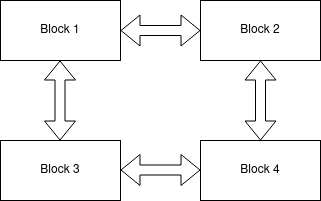

The diagram above was exported from draw.io. Its source (the exported page's mxGraphModel, read from the mxfile embedded in the PNG):
<mxGraphModel dx="1326" dy="1370" grid="1" gridSize="10" guides="1" tooltips="1" connect="1" arrows="1" fold="1" page="1" pageScale="1" pageWidth="827" pageHeight="1169" math="0" shadow="0">
  <root>
    <mxCell id="0" />
    <mxCell id="1" parent="0" />
    <mxCell id="xFn5zdCB5sJG20iP1RXf-1" value="Block 1" style="rounded=0;whiteSpace=wrap;html=1;" vertex="1" parent="1">
      <mxGeometry x="80" y="80" width="120" height="60" as="geometry" />
    </mxCell>
    <mxCell id="xFn5zdCB5sJG20iP1RXf-2" value="Block 2" style="rounded=0;whiteSpace=wrap;html=1;" vertex="1" parent="1">
      <mxGeometry x="280" y="80" width="120" height="60" as="geometry" />
    </mxCell>
    <mxCell id="xFn5zdCB5sJG20iP1RXf-3" value="Block 4" style="rounded=0;whiteSpace=wrap;html=1;" vertex="1" parent="1">
      <mxGeometry x="280" y="220" width="120" height="60" as="geometry" />
    </mxCell>
    <mxCell id="xFn5zdCB5sJG20iP1RXf-4" value="Block 3" style="rounded=0;whiteSpace=wrap;html=1;" vertex="1" parent="1">
      <mxGeometry x="80" y="220" width="120" height="60" as="geometry" />
    </mxCell>
    <mxCell id="xFn5zdCB5sJG20iP1RXf-5" value="" style="shape=flexArrow;endArrow=classic;startArrow=classic;html=1;entryX=0;entryY=0.5;entryDx=0;entryDy=0;" edge="1" parent="1" target="xFn5zdCB5sJG20iP1RXf-2">
      <mxGeometry width="50" height="50" relative="1" as="geometry">
        <mxPoint x="200" y="110" as="sourcePoint" />
        <mxPoint x="250" y="60" as="targetPoint" />
      </mxGeometry>
    </mxCell>
    <mxCell id="xFn5zdCB5sJG20iP1RXf-7" value="" style="shape=flexArrow;endArrow=classic;startArrow=classic;html=1;entryX=0;entryY=0.5;entryDx=0;entryDy=0;" edge="1" parent="1">
      <mxGeometry width="50" height="50" relative="1" as="geometry">
        <mxPoint x="200" y="249.5" as="sourcePoint" />
        <mxPoint x="280" y="249.5" as="targetPoint" />
      </mxGeometry>
    </mxCell>
    <mxCell id="xFn5zdCB5sJG20iP1RXf-8" value="" style="shape=flexArrow;endArrow=classic;startArrow=classic;html=1;entryX=0.5;entryY=1;entryDx=0;entryDy=0;exitX=0.5;exitY=0;exitDx=0;exitDy=0;" edge="1" parent="1" source="xFn5zdCB5sJG20iP1RXf-3" target="xFn5zdCB5sJG20iP1RXf-2">
      <mxGeometry width="50" height="50" relative="1" as="geometry">
        <mxPoint x="300" y="180" as="sourcePoint" />
        <mxPoint x="380" y="180" as="targetPoint" />
      </mxGeometry>
    </mxCell>
    <mxCell id="xFn5zdCB5sJG20iP1RXf-10" value="" style="shape=flexArrow;endArrow=classic;startArrow=classic;html=1;entryX=0.5;entryY=1;entryDx=0;entryDy=0;exitX=0.5;exitY=0;exitDx=0;exitDy=0;" edge="1" parent="1">
      <mxGeometry width="50" height="50" relative="1" as="geometry">
        <mxPoint x="139.5" y="220" as="sourcePoint" />
        <mxPoint x="139.5" y="140" as="targetPoint" />
      </mxGeometry>
    </mxCell>
  </root>
</mxGraphModel>